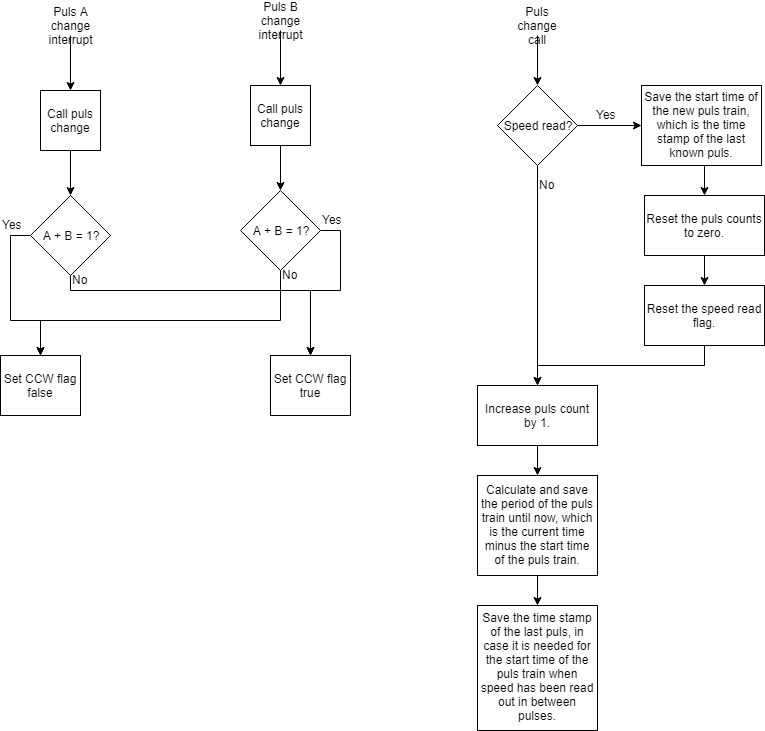

The diagram above was exported from draw.io. Its source (the exported page's mxGraphModel, read from the mxfile embedded in the PNG):
<mxGraphModel dx="1010" dy="534" grid="1" gridSize="10" guides="1" tooltips="1" connect="1" arrows="1" fold="1" page="1" pageScale="1" pageWidth="827" pageHeight="1169" math="0" shadow="0">
  <root>
    <mxCell id="0" />
    <mxCell id="1" parent="0" />
    <mxCell id="UOAaH1ZxZHvzld9_C4KQ-23" style="edgeStyle=orthogonalEdgeStyle;rounded=0;orthogonalLoop=1;jettySize=auto;html=1;entryX=0.5;entryY=0;entryDx=0;entryDy=0;" edge="1" parent="1" source="1B2TGhD5X56AUEeWjYtP-1" target="UOAaH1ZxZHvzld9_C4KQ-8">
      <mxGeometry relative="1" as="geometry">
        <mxPoint x="557" y="85" as="sourcePoint" />
      </mxGeometry>
    </mxCell>
    <mxCell id="UOAaH1ZxZHvzld9_C4KQ-14" style="edgeStyle=orthogonalEdgeStyle;rounded=0;orthogonalLoop=1;jettySize=auto;html=1;exitX=0.5;exitY=1;exitDx=0;exitDy=0;entryX=0.5;entryY=0;entryDx=0;entryDy=0;" edge="1" parent="1" source="UOAaH1ZxZHvzld9_C4KQ-7" target="UOAaH1ZxZHvzld9_C4KQ-12">
      <mxGeometry relative="1" as="geometry" />
    </mxCell>
    <mxCell id="UOAaH1ZxZHvzld9_C4KQ-7" value="Save the start time of the new puls train, which is the time stamp of the last known puls." style="rounded=0;whiteSpace=wrap;html=1;" vertex="1" parent="1">
      <mxGeometry x="661" y="115" width="120" height="80" as="geometry" />
    </mxCell>
    <mxCell id="UOAaH1ZxZHvzld9_C4KQ-9" style="edgeStyle=orthogonalEdgeStyle;rounded=0;orthogonalLoop=1;jettySize=auto;html=1;exitX=1;exitY=0.5;exitDx=0;exitDy=0;entryX=0;entryY=0.5;entryDx=0;entryDy=0;" edge="1" parent="1" source="UOAaH1ZxZHvzld9_C4KQ-8" target="UOAaH1ZxZHvzld9_C4KQ-7">
      <mxGeometry relative="1" as="geometry" />
    </mxCell>
    <mxCell id="UOAaH1ZxZHvzld9_C4KQ-18" style="edgeStyle=orthogonalEdgeStyle;rounded=0;orthogonalLoop=1;jettySize=auto;html=1;exitX=0.5;exitY=1;exitDx=0;exitDy=0;entryX=0.5;entryY=0;entryDx=0;entryDy=0;" edge="1" parent="1" source="UOAaH1ZxZHvzld9_C4KQ-8" target="UOAaH1ZxZHvzld9_C4KQ-16">
      <mxGeometry relative="1" as="geometry" />
    </mxCell>
    <mxCell id="UOAaH1ZxZHvzld9_C4KQ-8" value="Speed read?" style="rhombus;whiteSpace=wrap;html=1;" vertex="1" parent="1">
      <mxGeometry x="517" y="115" width="80" height="80" as="geometry" />
    </mxCell>
    <mxCell id="UOAaH1ZxZHvzld9_C4KQ-10" value="Yes" style="text;html=1;resizable=0;points=[];autosize=1;align=left;verticalAlign=top;spacingTop=-4;" vertex="1" parent="1">
      <mxGeometry x="614" y="135" width="30" height="20" as="geometry" />
    </mxCell>
    <mxCell id="UOAaH1ZxZHvzld9_C4KQ-11" value="No" style="text;html=1;resizable=0;points=[];autosize=1;align=left;verticalAlign=top;spacingTop=-4;" vertex="1" parent="1">
      <mxGeometry x="557" y="205" width="30" height="20" as="geometry" />
    </mxCell>
    <mxCell id="UOAaH1ZxZHvzld9_C4KQ-15" style="edgeStyle=orthogonalEdgeStyle;rounded=0;orthogonalLoop=1;jettySize=auto;html=1;exitX=0.5;exitY=1;exitDx=0;exitDy=0;entryX=0.5;entryY=0;entryDx=0;entryDy=0;" edge="1" parent="1" source="UOAaH1ZxZHvzld9_C4KQ-12" target="UOAaH1ZxZHvzld9_C4KQ-13">
      <mxGeometry relative="1" as="geometry" />
    </mxCell>
    <mxCell id="UOAaH1ZxZHvzld9_C4KQ-12" value="Reset the puls counts to zero." style="rounded=0;whiteSpace=wrap;html=1;" vertex="1" parent="1">
      <mxGeometry x="664" y="225" width="120" height="60" as="geometry" />
    </mxCell>
    <mxCell id="UOAaH1ZxZHvzld9_C4KQ-17" style="edgeStyle=orthogonalEdgeStyle;rounded=0;orthogonalLoop=1;jettySize=auto;html=1;exitX=0.5;exitY=1;exitDx=0;exitDy=0;entryX=0.5;entryY=0;entryDx=0;entryDy=0;" edge="1" parent="1" source="UOAaH1ZxZHvzld9_C4KQ-13" target="UOAaH1ZxZHvzld9_C4KQ-16">
      <mxGeometry relative="1" as="geometry" />
    </mxCell>
    <mxCell id="UOAaH1ZxZHvzld9_C4KQ-13" value="Reset the speed read flag." style="rounded=0;whiteSpace=wrap;html=1;" vertex="1" parent="1">
      <mxGeometry x="664" y="315" width="120" height="60" as="geometry" />
    </mxCell>
    <mxCell id="UOAaH1ZxZHvzld9_C4KQ-20" style="edgeStyle=orthogonalEdgeStyle;rounded=0;orthogonalLoop=1;jettySize=auto;html=1;exitX=0.5;exitY=1;exitDx=0;exitDy=0;entryX=0.5;entryY=0;entryDx=0;entryDy=0;" edge="1" parent="1" source="UOAaH1ZxZHvzld9_C4KQ-16" target="UOAaH1ZxZHvzld9_C4KQ-19">
      <mxGeometry relative="1" as="geometry" />
    </mxCell>
    <mxCell id="UOAaH1ZxZHvzld9_C4KQ-16" value="Increase puls count by 1." style="rounded=0;whiteSpace=wrap;html=1;" vertex="1" parent="1">
      <mxGeometry x="497" y="415" width="120" height="60" as="geometry" />
    </mxCell>
    <mxCell id="UOAaH1ZxZHvzld9_C4KQ-22" style="edgeStyle=orthogonalEdgeStyle;rounded=0;orthogonalLoop=1;jettySize=auto;html=1;exitX=0.5;exitY=1;exitDx=0;exitDy=0;entryX=0.5;entryY=0;entryDx=0;entryDy=0;" edge="1" parent="1" source="UOAaH1ZxZHvzld9_C4KQ-19">
      <mxGeometry relative="1" as="geometry">
        <mxPoint x="557" y="635" as="targetPoint" />
      </mxGeometry>
    </mxCell>
    <mxCell id="UOAaH1ZxZHvzld9_C4KQ-19" value="Calculate and save the period of the puls train until now, which is the current time minus the start time of the puls train." style="rounded=0;whiteSpace=wrap;html=1;" vertex="1" parent="1">
      <mxGeometry x="497" y="505" width="120" height="100" as="geometry" />
    </mxCell>
    <mxCell id="UOAaH1ZxZHvzld9_C4KQ-21" value="Save the time stamp of the last puls, in case it is needed for the start time of the puls train when speed has been read out in between pulses." style="rounded=0;whiteSpace=wrap;html=1;" vertex="1" parent="1">
      <mxGeometry x="497" y="635" width="120" height="125" as="geometry" />
    </mxCell>
    <mxCell id="UOAaH1ZxZHvzld9_C4KQ-27" style="edgeStyle=orthogonalEdgeStyle;rounded=0;orthogonalLoop=1;jettySize=auto;html=1;exitX=0.5;exitY=1;exitDx=0;exitDy=0;entryX=0.5;entryY=0;entryDx=0;entryDy=0;" edge="1" parent="1" source="UOAaH1ZxZHvzld9_C4KQ-24" target="1B2TGhD5X56AUEeWjYtP-3">
      <mxGeometry relative="1" as="geometry">
        <mxPoint x="90" y="115" as="targetPoint" />
      </mxGeometry>
    </mxCell>
    <mxCell id="UOAaH1ZxZHvzld9_C4KQ-24" value="Puls A change interrupt" style="text;html=1;strokeColor=none;fillColor=none;align=center;verticalAlign=middle;whiteSpace=wrap;rounded=0;" vertex="1" parent="1">
      <mxGeometry x="70" y="45" width="40" height="20" as="geometry" />
    </mxCell>
    <mxCell id="UOAaH1ZxZHvzld9_C4KQ-28" style="edgeStyle=orthogonalEdgeStyle;rounded=0;orthogonalLoop=1;jettySize=auto;html=1;exitX=0.5;exitY=1;exitDx=0;exitDy=0;entryX=0.5;entryY=0;entryDx=0;entryDy=0;" edge="1" parent="1" source="UOAaH1ZxZHvzld9_C4KQ-25" target="1B2TGhD5X56AUEeWjYtP-2">
      <mxGeometry relative="1" as="geometry">
        <mxPoint x="280" y="110" as="targetPoint" />
      </mxGeometry>
    </mxCell>
    <mxCell id="UOAaH1ZxZHvzld9_C4KQ-25" value="Puls B change interrupt" style="text;html=1;strokeColor=none;fillColor=none;align=center;verticalAlign=middle;whiteSpace=wrap;rounded=0;" vertex="1" parent="1">
      <mxGeometry x="280" y="40" width="40" height="20" as="geometry" />
    </mxCell>
    <mxCell id="1B2TGhD5X56AUEeWjYtP-1" value="Puls change call" style="text;html=1;strokeColor=none;fillColor=none;align=center;verticalAlign=middle;whiteSpace=wrap;rounded=0;" vertex="1" parent="1">
      <mxGeometry x="537" y="45" width="40" height="20" as="geometry" />
    </mxCell>
    <mxCell id="1B2TGhD5X56AUEeWjYtP-9" style="edgeStyle=orthogonalEdgeStyle;rounded=0;orthogonalLoop=1;jettySize=auto;html=1;exitX=0.5;exitY=1;exitDx=0;exitDy=0;" edge="1" parent="1" source="1B2TGhD5X56AUEeWjYtP-2" target="1B2TGhD5X56AUEeWjYtP-7">
      <mxGeometry relative="1" as="geometry" />
    </mxCell>
    <mxCell id="1B2TGhD5X56AUEeWjYtP-2" value="Call puls change" style="rounded=0;whiteSpace=wrap;html=1;" vertex="1" parent="1">
      <mxGeometry x="270" y="115" width="60" height="60" as="geometry" />
    </mxCell>
    <mxCell id="1B2TGhD5X56AUEeWjYtP-8" style="edgeStyle=orthogonalEdgeStyle;rounded=0;orthogonalLoop=1;jettySize=auto;html=1;exitX=0.5;exitY=1;exitDx=0;exitDy=0;entryX=0.5;entryY=0;entryDx=0;entryDy=0;" edge="1" parent="1" source="1B2TGhD5X56AUEeWjYtP-3" target="1B2TGhD5X56AUEeWjYtP-6">
      <mxGeometry relative="1" as="geometry" />
    </mxCell>
    <mxCell id="1B2TGhD5X56AUEeWjYtP-3" value="Call puls change" style="rounded=0;whiteSpace=wrap;html=1;" vertex="1" parent="1">
      <mxGeometry x="60" y="120" width="60" height="60" as="geometry" />
    </mxCell>
    <mxCell id="-uxOb6XjIX35qHvNWXhQ-3" style="edgeStyle=orthogonalEdgeStyle;rounded=0;orthogonalLoop=1;jettySize=auto;html=1;exitX=0;exitY=0.5;exitDx=0;exitDy=0;" edge="1" parent="1" source="1B2TGhD5X56AUEeWjYtP-6" target="-uxOb6XjIX35qHvNWXhQ-1">
      <mxGeometry relative="1" as="geometry">
        <Array as="points">
          <mxPoint x="30" y="265" />
          <mxPoint x="30" y="350" />
          <mxPoint x="60" y="350" />
        </Array>
      </mxGeometry>
    </mxCell>
    <mxCell id="-uxOb6XjIX35qHvNWXhQ-5" style="edgeStyle=orthogonalEdgeStyle;rounded=0;orthogonalLoop=1;jettySize=auto;html=1;exitX=0.5;exitY=1;exitDx=0;exitDy=0;entryX=0.5;entryY=0;entryDx=0;entryDy=0;" edge="1" parent="1" source="1B2TGhD5X56AUEeWjYtP-6" target="-uxOb6XjIX35qHvNWXhQ-2">
      <mxGeometry relative="1" as="geometry">
        <Array as="points">
          <mxPoint x="90" y="320" />
          <mxPoint x="330" y="320" />
        </Array>
      </mxGeometry>
    </mxCell>
    <mxCell id="1B2TGhD5X56AUEeWjYtP-6" value="A + B = 1?" style="rhombus;whiteSpace=wrap;html=1;" vertex="1" parent="1">
      <mxGeometry x="50" y="225" width="80" height="80" as="geometry" />
    </mxCell>
    <mxCell id="-uxOb6XjIX35qHvNWXhQ-4" style="edgeStyle=orthogonalEdgeStyle;rounded=0;orthogonalLoop=1;jettySize=auto;html=1;exitX=1;exitY=0.5;exitDx=0;exitDy=0;" edge="1" parent="1" source="1B2TGhD5X56AUEeWjYtP-7" target="-uxOb6XjIX35qHvNWXhQ-2">
      <mxGeometry relative="1" as="geometry">
        <Array as="points">
          <mxPoint x="360" y="260" />
          <mxPoint x="360" y="320" />
          <mxPoint x="330" y="320" />
        </Array>
      </mxGeometry>
    </mxCell>
    <mxCell id="-uxOb6XjIX35qHvNWXhQ-6" style="edgeStyle=orthogonalEdgeStyle;rounded=0;orthogonalLoop=1;jettySize=auto;html=1;exitX=0.5;exitY=1;exitDx=0;exitDy=0;entryX=0.5;entryY=0;entryDx=0;entryDy=0;" edge="1" parent="1" source="1B2TGhD5X56AUEeWjYtP-7" target="-uxOb6XjIX35qHvNWXhQ-1">
      <mxGeometry relative="1" as="geometry">
        <Array as="points">
          <mxPoint x="300" y="350" />
          <mxPoint x="60" y="350" />
        </Array>
      </mxGeometry>
    </mxCell>
    <mxCell id="1B2TGhD5X56AUEeWjYtP-7" value="A + B = 1?" style="rhombus;whiteSpace=wrap;html=1;" vertex="1" parent="1">
      <mxGeometry x="260" y="220" width="80" height="80" as="geometry" />
    </mxCell>
    <mxCell id="-uxOb6XjIX35qHvNWXhQ-1" value="Set CCW flag false" style="rounded=0;whiteSpace=wrap;html=1;" vertex="1" parent="1">
      <mxGeometry x="20" y="385" width="80" height="60" as="geometry" />
    </mxCell>
    <mxCell id="-uxOb6XjIX35qHvNWXhQ-2" value="Set CCW flag true" style="rounded=0;whiteSpace=wrap;html=1;" vertex="1" parent="1">
      <mxGeometry x="290" y="385" width="80" height="60" as="geometry" />
    </mxCell>
    <mxCell id="-uxOb6XjIX35qHvNWXhQ-7" value="Yes" style="text;html=1;resizable=0;points=[];autosize=1;align=left;verticalAlign=top;spacingTop=-4;" vertex="1" parent="1">
      <mxGeometry x="340" y="240" width="30" height="20" as="geometry" />
    </mxCell>
    <mxCell id="-uxOb6XjIX35qHvNWXhQ-8" value="Yes" style="text;html=1;resizable=0;points=[];autosize=1;align=left;verticalAlign=top;spacingTop=-4;" vertex="1" parent="1">
      <mxGeometry x="20" y="245" width="30" height="20" as="geometry" />
    </mxCell>
    <mxCell id="-uxOb6XjIX35qHvNWXhQ-9" value="No" style="text;html=1;resizable=0;points=[];autosize=1;align=left;verticalAlign=top;spacingTop=-4;" vertex="1" parent="1">
      <mxGeometry x="300" y="295" width="30" height="20" as="geometry" />
    </mxCell>
    <mxCell id="-uxOb6XjIX35qHvNWXhQ-10" value="No" style="text;html=1;resizable=0;points=[];autosize=1;align=left;verticalAlign=top;spacingTop=-4;" vertex="1" parent="1">
      <mxGeometry x="90" y="300" width="30" height="20" as="geometry" />
    </mxCell>
  </root>
</mxGraphModel>